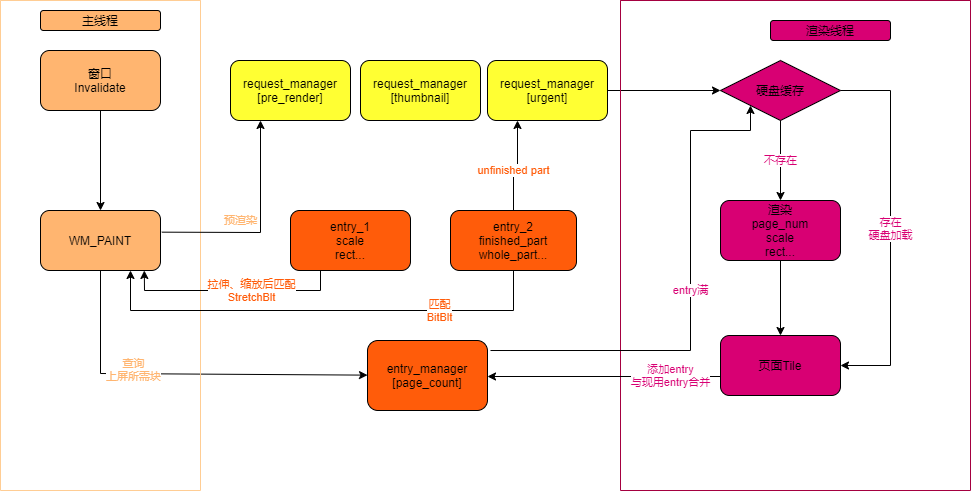

The diagram above was exported from draw.io. Its source (the exported page's mxGraphModel, read from the mxfile embedded in the PNG):
<mxGraphModel dx="2012" dy="685" grid="1" gridSize="10" guides="1" tooltips="1" connect="1" arrows="1" fold="1" page="1" pageScale="1" pageWidth="827" pageHeight="1169" math="0" shadow="0">
  <root>
    <mxCell id="WIyWlLk6GJQsqaUBKTNV-0" />
    <mxCell id="WIyWlLk6GJQsqaUBKTNV-1" parent="WIyWlLk6GJQsqaUBKTNV-0" />
    <mxCell id="nx-krsi0vNrsbIzP907X-8" value="entry_manager&lt;br&gt;[page_count]" style="rounded=1;whiteSpace=wrap;html=1;fontFamily=Helvetica;fontSize=12;fontColor=#000000;align=center;strokeColor=#000000;fillColor=#FF5C0A;" parent="WIyWlLk6GJQsqaUBKTNV-1" vertex="1">
      <mxGeometry x="297" y="370" width="120" height="70" as="geometry" />
    </mxCell>
    <mxCell id="nx-krsi0vNrsbIzP907X-62" value="" style="edgeStyle=orthogonalEdgeStyle;rounded=0;orthogonalLoop=1;jettySize=auto;html=1;entryX=0;entryY=0.5;entryDx=0;entryDy=0;" parent="WIyWlLk6GJQsqaUBKTNV-1" source="nx-krsi0vNrsbIzP907X-13" target="nx-krsi0vNrsbIzP907X-6" edge="1">
      <mxGeometry relative="1" as="geometry">
        <mxPoint x="614" y="120" as="targetPoint" />
      </mxGeometry>
    </mxCell>
    <mxCell id="nx-krsi0vNrsbIzP907X-13" value="request_manager&lt;br&gt;[urgent]" style="rounded=1;whiteSpace=wrap;html=1;fillColor=#FFFF33;" parent="WIyWlLk6GJQsqaUBKTNV-1" vertex="1">
      <mxGeometry x="417" y="90" width="120" height="60" as="geometry" />
    </mxCell>
    <mxCell id="nx-krsi0vNrsbIzP907X-24" value="" style="endArrow=classic;html=1;exitX=0.5;exitY=1;exitDx=0;exitDy=0;rounded=0;" parent="WIyWlLk6GJQsqaUBKTNV-1" source="nx-krsi0vNrsbIzP907X-18" target="nx-krsi0vNrsbIzP907X-8" edge="1">
      <mxGeometry width="50" height="50" relative="1" as="geometry">
        <mxPoint x="80" y="300" as="sourcePoint" />
        <mxPoint x="200" y="400" as="targetPoint" />
        <Array as="points">
          <mxPoint x="30" y="403" />
        </Array>
      </mxGeometry>
    </mxCell>
    <mxCell id="nx-krsi0vNrsbIzP907X-33" value="查询&lt;br&gt;上屏所需块" style="edgeLabel;html=1;align=center;verticalAlign=middle;resizable=0;points=[];fontColor=#FFB570;" parent="nx-krsi0vNrsbIzP907X-24" vertex="1" connectable="0">
      <mxGeometry x="-0.2474" y="7" relative="1" as="geometry">
        <mxPoint x="-4" y="2" as="offset" />
      </mxGeometry>
    </mxCell>
    <mxCell id="nx-krsi0vNrsbIzP907X-40" value="" style="swimlane;startSize=0;rounded=1;sketch=0;fillColor=#36FF72;strokeColor=#FFCD94;" parent="WIyWlLk6GJQsqaUBKTNV-1" vertex="1">
      <mxGeometry x="-70" y="30" width="200" height="490" as="geometry">
        <mxRectangle x="-70" y="30" width="50" height="40" as="alternateBounds" />
      </mxGeometry>
    </mxCell>
    <mxCell id="nx-krsi0vNrsbIzP907X-3" value="主线程" style="whiteSpace=wrap;html=1;rounded=1;fillColor=#FFB570;" parent="nx-krsi0vNrsbIzP907X-40" vertex="1">
      <mxGeometry x="40" y="10" width="120" height="20" as="geometry" />
    </mxCell>
    <mxCell id="nx-krsi0vNrsbIzP907X-18" value="WM_PAINT" style="whiteSpace=wrap;html=1;rounded=1;fillColor=#FFB570;" parent="nx-krsi0vNrsbIzP907X-40" vertex="1">
      <mxGeometry x="40" y="210" width="120" height="60" as="geometry" />
    </mxCell>
    <mxCell id="nx-krsi0vNrsbIzP907X-41" value="窗口&lt;br&gt;Invalidate" style="rounded=1;whiteSpace=wrap;html=1;sketch=0;fillColor=#FFB570;" parent="nx-krsi0vNrsbIzP907X-40" vertex="1">
      <mxGeometry x="40" y="50" width="120" height="60" as="geometry" />
    </mxCell>
    <mxCell id="nx-krsi0vNrsbIzP907X-44" value="" style="endArrow=classic;html=1;exitX=0.5;exitY=1;exitDx=0;exitDy=0;" parent="nx-krsi0vNrsbIzP907X-40" source="nx-krsi0vNrsbIzP907X-41" target="nx-krsi0vNrsbIzP907X-18" edge="1">
      <mxGeometry width="50" height="50" relative="1" as="geometry">
        <mxPoint x="430" y="160" as="sourcePoint" />
        <mxPoint x="480" y="110" as="targetPoint" />
      </mxGeometry>
    </mxCell>
    <mxCell id="nx-krsi0vNrsbIzP907X-46" value="" style="swimlane;startSize=0;rounded=1;sketch=0;strokeColor=#A50040;fillColor=#d80073;fontColor=#ffffff;" parent="WIyWlLk6GJQsqaUBKTNV-1" vertex="1">
      <mxGeometry x="550" y="30" width="350" height="490" as="geometry">
        <mxRectangle x="570" y="30" width="50" height="40" as="alternateBounds" />
      </mxGeometry>
    </mxCell>
    <mxCell id="nx-krsi0vNrsbIzP907X-4" value="&lt;span&gt;渲染线程&lt;br&gt;&lt;/span&gt;" style="whiteSpace=wrap;html=1;rounded=1;fillColor=#D80073;" parent="nx-krsi0vNrsbIzP907X-46" vertex="1">
      <mxGeometry x="150" y="20" width="120" height="20" as="geometry" />
    </mxCell>
    <mxCell id="a7nUYbS3Uhup--L4y3ul-17" value="存在&lt;br&gt;硬盘加载" style="edgeStyle=orthogonalEdgeStyle;rounded=0;orthogonalLoop=1;jettySize=auto;html=1;entryX=1;entryY=0.5;entryDx=0;entryDy=0;fontColor=#D80073;exitX=1;exitY=0.5;exitDx=0;exitDy=0;" edge="1" parent="nx-krsi0vNrsbIzP907X-46" source="nx-krsi0vNrsbIzP907X-6" target="a7nUYbS3Uhup--L4y3ul-8">
      <mxGeometry relative="1" as="geometry">
        <Array as="points">
          <mxPoint x="270" y="90" />
          <mxPoint x="270" y="365" />
        </Array>
      </mxGeometry>
    </mxCell>
    <mxCell id="nx-krsi0vNrsbIzP907X-6" value="硬盘缓存" style="rhombus;whiteSpace=wrap;html=1;fontFamily=Helvetica;fontSize=12;fontColor=#000000;align=center;strokeColor=#000000;fillColor=#D80073;sketch=0;" parent="nx-krsi0vNrsbIzP907X-46" vertex="1">
      <mxGeometry x="100" y="60" width="120" height="60" as="geometry" />
    </mxCell>
    <mxCell id="a7nUYbS3Uhup--L4y3ul-16" style="edgeStyle=orthogonalEdgeStyle;rounded=0;orthogonalLoop=1;jettySize=auto;html=1;fontColor=#D80073;" edge="1" parent="nx-krsi0vNrsbIzP907X-46" source="nx-krsi0vNrsbIzP907X-11" target="a7nUYbS3Uhup--L4y3ul-8">
      <mxGeometry relative="1" as="geometry" />
    </mxCell>
    <mxCell id="nx-krsi0vNrsbIzP907X-11" value="渲染&lt;br&gt;page_num&lt;br&gt;scale&lt;br&gt;rect..." style="whiteSpace=wrap;html=1;rounded=1;fillColor=#D80073;" parent="nx-krsi0vNrsbIzP907X-46" vertex="1">
      <mxGeometry x="100" y="200" width="120" height="60" as="geometry" />
    </mxCell>
    <mxCell id="nx-krsi0vNrsbIzP907X-70" value="不存在" style="endArrow=classic;html=1;fontColor=#D80073;exitX=0.5;exitY=1;exitDx=0;exitDy=0;" parent="nx-krsi0vNrsbIzP907X-46" source="nx-krsi0vNrsbIzP907X-6" target="nx-krsi0vNrsbIzP907X-11" edge="1">
      <mxGeometry width="50" height="50" relative="1" as="geometry">
        <mxPoint x="170" y="140" as="sourcePoint" />
        <mxPoint x="220" y="90" as="targetPoint" />
      </mxGeometry>
    </mxCell>
    <mxCell id="a7nUYbS3Uhup--L4y3ul-8" value="页面Tile" style="rounded=1;whiteSpace=wrap;html=1;fontFamily=Helvetica;fontSize=12;fontColor=#000000;align=center;strokeColor=#000000;fillColor=#D80073;" vertex="1" parent="nx-krsi0vNrsbIzP907X-46">
      <mxGeometry x="100" y="335" width="120" height="60" as="geometry" />
    </mxCell>
    <mxCell id="nx-krsi0vNrsbIzP907X-49" value="entry_1&lt;br&gt;scale&lt;br&gt;rect..." style="whiteSpace=wrap;html=1;fillColor=#FF5C0A;rounded=1;" parent="WIyWlLk6GJQsqaUBKTNV-1" vertex="1">
      <mxGeometry x="220" y="240" width="120" height="60" as="geometry" />
    </mxCell>
    <mxCell id="a7nUYbS3Uhup--L4y3ul-19" style="edgeStyle=orthogonalEdgeStyle;rounded=0;orthogonalLoop=1;jettySize=auto;html=1;entryX=0.25;entryY=1;entryDx=0;entryDy=0;fontColor=#D80073;" edge="1" parent="WIyWlLk6GJQsqaUBKTNV-1" source="nx-krsi0vNrsbIzP907X-51" target="nx-krsi0vNrsbIzP907X-13">
      <mxGeometry relative="1" as="geometry" />
    </mxCell>
    <mxCell id="a7nUYbS3Uhup--L4y3ul-20" value="unfinished part" style="edgeLabel;html=1;align=center;verticalAlign=middle;resizable=0;points=[];fontColor=#FF5C0A;" vertex="1" connectable="0" parent="a7nUYbS3Uhup--L4y3ul-19">
      <mxGeometry x="-0.2908" y="-3" relative="1" as="geometry">
        <mxPoint x="-3" y="-7" as="offset" />
      </mxGeometry>
    </mxCell>
    <mxCell id="nx-krsi0vNrsbIzP907X-51" value="entry_2&lt;br&gt;finished_part&lt;br&gt;whole_part..." style="whiteSpace=wrap;html=1;fillColor=#FF5C0A;rounded=1;" parent="WIyWlLk6GJQsqaUBKTNV-1" vertex="1">
      <mxGeometry x="380" y="240" width="126" height="60" as="geometry" />
    </mxCell>
    <mxCell id="nx-krsi0vNrsbIzP907X-54" value="" style="endArrow=classic;html=1;entryX=0.865;entryY=1;entryDx=0;entryDy=0;exitX=0.25;exitY=1;exitDx=0;exitDy=0;rounded=0;entryPerimeter=0;" parent="WIyWlLk6GJQsqaUBKTNV-1" source="nx-krsi0vNrsbIzP907X-49" target="nx-krsi0vNrsbIzP907X-18" edge="1">
      <mxGeometry width="50" height="50" relative="1" as="geometry">
        <mxPoint x="160" y="280" as="sourcePoint" />
        <mxPoint x="210" y="230" as="targetPoint" />
        <Array as="points">
          <mxPoint x="250" y="320" />
          <mxPoint x="74" y="320" />
        </Array>
      </mxGeometry>
    </mxCell>
    <mxCell id="nx-krsi0vNrsbIzP907X-55" value="拉伸、缩放后匹配&lt;br&gt;StretchBlt" style="edgeLabel;html=1;align=center;verticalAlign=middle;resizable=0;points=[];fontColor=#FF5C0A;" parent="nx-krsi0vNrsbIzP907X-54" vertex="1" connectable="0">
      <mxGeometry x="-0.2429" y="-1" relative="1" as="geometry">
        <mxPoint x="-8" y="1" as="offset" />
      </mxGeometry>
    </mxCell>
    <mxCell id="nx-krsi0vNrsbIzP907X-58" value="" style="endArrow=classic;html=1;exitX=0.5;exitY=1;exitDx=0;exitDy=0;rounded=0;entryX=0.75;entryY=1;entryDx=0;entryDy=0;" parent="WIyWlLk6GJQsqaUBKTNV-1" source="nx-krsi0vNrsbIzP907X-51" target="nx-krsi0vNrsbIzP907X-18" edge="1">
      <mxGeometry width="50" height="50" relative="1" as="geometry">
        <mxPoint x="330" y="220" as="sourcePoint" />
        <mxPoint x="100" y="239" as="targetPoint" />
        <Array as="points">
          <mxPoint x="443" y="340" />
          <mxPoint x="60" y="340" />
        </Array>
      </mxGeometry>
    </mxCell>
    <mxCell id="nx-krsi0vNrsbIzP907X-60" value="匹配&lt;br&gt;BitBlt" style="edgeLabel;html=1;align=center;verticalAlign=middle;resizable=0;points=[];fontColor=#FF5C0A;" parent="nx-krsi0vNrsbIzP907X-58" vertex="1" connectable="0">
      <mxGeometry x="-0.2607" relative="1" as="geometry">
        <mxPoint x="56" as="offset" />
      </mxGeometry>
    </mxCell>
    <mxCell id="nx-krsi0vNrsbIzP907X-66" value="" style="endArrow=classic;html=1;rounded=0;entryX=0;entryY=1;entryDx=0;entryDy=0;exitX=1.025;exitY=0.143;exitDx=0;exitDy=0;exitPerimeter=0;" parent="WIyWlLk6GJQsqaUBKTNV-1" source="nx-krsi0vNrsbIzP907X-8" edge="1" target="nx-krsi0vNrsbIzP907X-6">
      <mxGeometry width="50" height="50" relative="1" as="geometry">
        <mxPoint x="450" y="380" as="sourcePoint" />
        <mxPoint x="660" y="134" as="targetPoint" />
        <Array as="points">
          <mxPoint x="620" y="380" />
          <mxPoint x="620" y="160" />
          <mxPoint x="680" y="160" />
        </Array>
      </mxGeometry>
    </mxCell>
    <mxCell id="nx-krsi0vNrsbIzP907X-67" value="entry满" style="edgeLabel;html=1;align=center;verticalAlign=middle;resizable=0;points=[];fontStyle=0;fontColor=#D80073;" parent="nx-krsi0vNrsbIzP907X-66" vertex="1" connectable="0">
      <mxGeometry x="-0.3841" relative="1" as="geometry">
        <mxPoint x="44" y="-60" as="offset" />
      </mxGeometry>
    </mxCell>
    <mxCell id="nx-krsi0vNrsbIzP907X-74" value="request_manager&lt;br&gt;[thumbnail]" style="rounded=1;whiteSpace=wrap;html=1;fillColor=#FFFF33;" parent="WIyWlLk6GJQsqaUBKTNV-1" vertex="1">
      <mxGeometry x="290" y="90" width="120" height="60" as="geometry" />
    </mxCell>
    <mxCell id="nx-krsi0vNrsbIzP907X-75" value="request_manager&lt;br&gt;[pre_render]" style="rounded=1;whiteSpace=wrap;html=1;fillColor=#FFFF33;" parent="WIyWlLk6GJQsqaUBKTNV-1" vertex="1">
      <mxGeometry x="160" y="90" width="120" height="60" as="geometry" />
    </mxCell>
    <mxCell id="a7nUYbS3Uhup--L4y3ul-4" value="" style="endArrow=classic;html=1;fontColor=#FFCD94;exitX=1.011;exitY=0.361;exitDx=0;exitDy=0;rounded=0;entryX=0.25;entryY=1;entryDx=0;entryDy=0;exitPerimeter=0;" edge="1" parent="WIyWlLk6GJQsqaUBKTNV-1" source="nx-krsi0vNrsbIzP907X-18" target="nx-krsi0vNrsbIzP907X-75">
      <mxGeometry width="50" height="50" relative="1" as="geometry">
        <mxPoint x="190" y="370" as="sourcePoint" />
        <mxPoint x="200" y="170" as="targetPoint" />
        <Array as="points">
          <mxPoint x="190" y="262" />
        </Array>
      </mxGeometry>
    </mxCell>
    <mxCell id="a7nUYbS3Uhup--L4y3ul-5" value="预渲染" style="edgeLabel;html=1;align=center;verticalAlign=middle;resizable=0;points=[];fontColor=#FFB570;" vertex="1" connectable="0" parent="a7nUYbS3Uhup--L4y3ul-4">
      <mxGeometry x="0.3409" y="-1" relative="1" as="geometry">
        <mxPoint x="-21" y="31" as="offset" />
      </mxGeometry>
    </mxCell>
    <mxCell id="a7nUYbS3Uhup--L4y3ul-10" value="" style="endArrow=classic;html=1;fontColor=#FFCD94;" edge="1" parent="WIyWlLk6GJQsqaUBKTNV-1">
      <mxGeometry width="50" height="50" relative="1" as="geometry">
        <mxPoint x="650" y="406" as="sourcePoint" />
        <mxPoint x="417" y="406" as="targetPoint" />
      </mxGeometry>
    </mxCell>
    <mxCell id="a7nUYbS3Uhup--L4y3ul-15" value="添加entry&lt;br&gt;与现用entry合并" style="edgeLabel;html=1;align=center;verticalAlign=middle;resizable=0;points=[];fontColor=#D80073;" vertex="1" connectable="0" parent="a7nUYbS3Uhup--L4y3ul-10">
      <mxGeometry x="0.2373" y="-3" relative="1" as="geometry">
        <mxPoint x="94" y="2" as="offset" />
      </mxGeometry>
    </mxCell>
  </root>
</mxGraphModel>